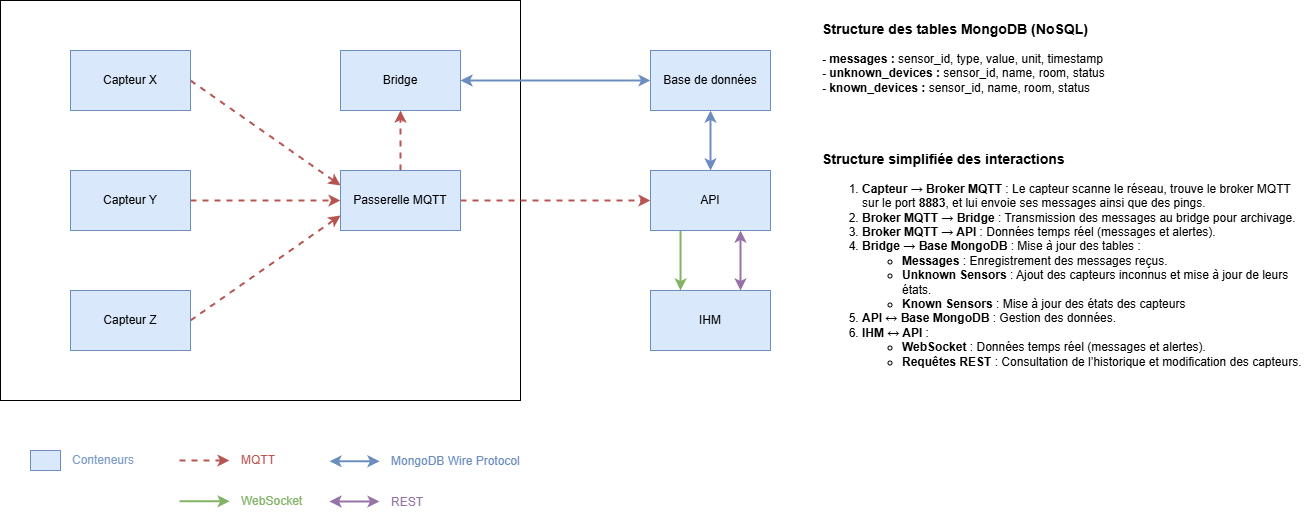

The diagram above was exported from draw.io. Its source (the exported page's mxGraphModel, read from the mxfile embedded in the PNG):
<mxGraphModel dx="2037" dy="781" grid="1" gridSize="10" guides="1" tooltips="1" connect="1" arrows="1" fold="1" page="1" pageScale="1" pageWidth="827" pageHeight="1169" math="0" shadow="0">
  <root>
    <mxCell id="0" />
    <mxCell id="1" parent="0" />
    <mxCell id="qNBYBPhV4o__3GQzp8Zp-7" value="" style="rounded=0;whiteSpace=wrap;html=1;" parent="1" vertex="1">
      <mxGeometry x="130" y="420" width="520" height="400" as="geometry" />
    </mxCell>
    <mxCell id="qNBYBPhV4o__3GQzp8Zp-8" style="rounded=0;orthogonalLoop=1;jettySize=auto;html=1;exitX=1;exitY=0.5;exitDx=0;exitDy=0;entryX=0;entryY=0.25;entryDx=0;entryDy=0;fillColor=#f8cecc;strokeColor=#b85450;jumpSize=20;strokeWidth=2;dashed=1;" parent="1" source="qNBYBPhV4o__3GQzp8Zp-1" target="qNBYBPhV4o__3GQzp8Zp-5" edge="1">
      <mxGeometry relative="1" as="geometry" />
    </mxCell>
    <mxCell id="qNBYBPhV4o__3GQzp8Zp-1" value="Capteur X" style="rounded=0;whiteSpace=wrap;html=1;fillColor=#dae8fc;strokeColor=#6c8ebf;" parent="1" vertex="1">
      <mxGeometry x="200" y="470" width="120" height="60" as="geometry" />
    </mxCell>
    <mxCell id="qNBYBPhV4o__3GQzp8Zp-9" style="rounded=0;orthogonalLoop=1;jettySize=auto;html=1;entryX=0;entryY=0.5;entryDx=0;entryDy=0;exitX=1;exitY=0.5;exitDx=0;exitDy=0;fillColor=#f8cecc;strokeColor=#b85450;jumpSize=20;strokeWidth=2;dashed=1;" parent="1" source="qNBYBPhV4o__3GQzp8Zp-2" target="qNBYBPhV4o__3GQzp8Zp-5" edge="1">
      <mxGeometry relative="1" as="geometry" />
    </mxCell>
    <mxCell id="qNBYBPhV4o__3GQzp8Zp-2" value="Capteur Y" style="rounded=0;whiteSpace=wrap;html=1;fillColor=#dae8fc;strokeColor=#6c8ebf;" parent="1" vertex="1">
      <mxGeometry x="200" y="590" width="120" height="60" as="geometry" />
    </mxCell>
    <mxCell id="qNBYBPhV4o__3GQzp8Zp-10" style="rounded=0;orthogonalLoop=1;jettySize=auto;html=1;entryX=0;entryY=0.75;entryDx=0;entryDy=0;exitX=1;exitY=0.5;exitDx=0;exitDy=0;fillColor=#f8cecc;strokeColor=#b85450;jumpSize=20;strokeWidth=2;dashed=1;" parent="1" source="qNBYBPhV4o__3GQzp8Zp-4" target="qNBYBPhV4o__3GQzp8Zp-5" edge="1">
      <mxGeometry relative="1" as="geometry" />
    </mxCell>
    <mxCell id="qNBYBPhV4o__3GQzp8Zp-4" value="Capteur Z" style="rounded=0;whiteSpace=wrap;html=1;fillColor=#dae8fc;strokeColor=#6c8ebf;" parent="1" vertex="1">
      <mxGeometry x="200" y="710" width="120" height="60" as="geometry" />
    </mxCell>
    <mxCell id="qNBYBPhV4o__3GQzp8Zp-11" style="edgeStyle=orthogonalEdgeStyle;rounded=0;orthogonalLoop=1;jettySize=auto;html=1;fillColor=#f8cecc;strokeColor=#b85450;jumpSize=20;strokeWidth=2;dashed=1;" parent="1" source="qNBYBPhV4o__3GQzp8Zp-5" target="qNBYBPhV4o__3GQzp8Zp-6" edge="1">
      <mxGeometry relative="1" as="geometry" />
    </mxCell>
    <mxCell id="qNBYBPhV4o__3GQzp8Zp-16" style="edgeStyle=orthogonalEdgeStyle;rounded=0;orthogonalLoop=1;jettySize=auto;html=1;fillColor=#f8cecc;strokeColor=#b85450;jumpSize=20;strokeWidth=2;dashed=1;" parent="1" source="qNBYBPhV4o__3GQzp8Zp-5" target="qNBYBPhV4o__3GQzp8Zp-13" edge="1">
      <mxGeometry relative="1" as="geometry" />
    </mxCell>
    <mxCell id="qNBYBPhV4o__3GQzp8Zp-5" value="Passerelle MQTT" style="rounded=0;whiteSpace=wrap;html=1;fillColor=#dae8fc;strokeColor=#6c8ebf;" parent="1" vertex="1">
      <mxGeometry x="470" y="590" width="120" height="60" as="geometry" />
    </mxCell>
    <mxCell id="qNBYBPhV4o__3GQzp8Zp-15" style="rounded=0;orthogonalLoop=1;jettySize=auto;html=1;entryX=0;entryY=0.5;entryDx=0;entryDy=0;exitX=1;exitY=0.5;exitDx=0;exitDy=0;startArrow=classic;startFill=1;strokeWidth=2;fillColor=#dae8fc;strokeColor=#6c8ebf;" parent="1" source="qNBYBPhV4o__3GQzp8Zp-6" target="qNBYBPhV4o__3GQzp8Zp-12" edge="1">
      <mxGeometry relative="1" as="geometry" />
    </mxCell>
    <mxCell id="qNBYBPhV4o__3GQzp8Zp-6" value="Bridge" style="rounded=0;whiteSpace=wrap;html=1;fillColor=#dae8fc;strokeColor=#6c8ebf;" parent="1" vertex="1">
      <mxGeometry x="470" y="470" width="120" height="60" as="geometry" />
    </mxCell>
    <mxCell id="qNBYBPhV4o__3GQzp8Zp-17" style="edgeStyle=orthogonalEdgeStyle;rounded=0;orthogonalLoop=1;jettySize=auto;html=1;startArrow=classic;startFill=1;fillColor=#dae8fc;strokeColor=#6c8ebf;strokeWidth=2;" parent="1" source="qNBYBPhV4o__3GQzp8Zp-12" target="qNBYBPhV4o__3GQzp8Zp-13" edge="1">
      <mxGeometry relative="1" as="geometry" />
    </mxCell>
    <mxCell id="qNBYBPhV4o__3GQzp8Zp-12" value="Base de données" style="rounded=0;whiteSpace=wrap;html=1;fillColor=#dae8fc;strokeColor=#6c8ebf;" parent="1" vertex="1">
      <mxGeometry x="780" y="470" width="120" height="60" as="geometry" />
    </mxCell>
    <mxCell id="qNBYBPhV4o__3GQzp8Zp-18" style="edgeStyle=orthogonalEdgeStyle;rounded=0;orthogonalLoop=1;jettySize=auto;html=1;startArrow=none;startFill=0;entryX=0.25;entryY=0;entryDx=0;entryDy=0;endArrow=classic;endFill=1;fillColor=#d5e8d4;strokeColor=#82b366;strokeWidth=2;" parent="1" source="qNBYBPhV4o__3GQzp8Zp-13" target="qNBYBPhV4o__3GQzp8Zp-14" edge="1">
      <mxGeometry relative="1" as="geometry">
        <mxPoint x="750" y="670" as="sourcePoint" />
        <Array as="points">
          <mxPoint x="810" y="700" />
          <mxPoint x="810" y="700" />
        </Array>
      </mxGeometry>
    </mxCell>
    <mxCell id="qNBYBPhV4o__3GQzp8Zp-13" value="API" style="rounded=0;whiteSpace=wrap;html=1;fillColor=#dae8fc;strokeColor=#6c8ebf;" parent="1" vertex="1">
      <mxGeometry x="780" y="590" width="120" height="60" as="geometry" />
    </mxCell>
    <mxCell id="qNBYBPhV4o__3GQzp8Zp-14" value="IHM" style="rounded=0;whiteSpace=wrap;html=1;fillColor=#dae8fc;strokeColor=#6c8ebf;" parent="1" vertex="1">
      <mxGeometry x="780" y="710" width="120" height="60" as="geometry" />
    </mxCell>
    <mxCell id="qNBYBPhV4o__3GQzp8Zp-19" style="edgeStyle=orthogonalEdgeStyle;rounded=0;orthogonalLoop=1;jettySize=auto;html=1;fillColor=#f8cecc;strokeColor=#b85450;jumpSize=20;strokeWidth=2;dashed=1;" parent="1" edge="1">
      <mxGeometry relative="1" as="geometry">
        <mxPoint x="309" y="880" as="sourcePoint" />
        <mxPoint x="359" y="880" as="targetPoint" />
      </mxGeometry>
    </mxCell>
    <mxCell id="qNBYBPhV4o__3GQzp8Zp-20" value="MQTT" style="text;html=1;align=left;verticalAlign=middle;resizable=0;points=[];autosize=1;strokeColor=none;fillColor=none;fontColor=light-dark(#b9544f, #ededed);" parent="1" vertex="1">
      <mxGeometry x="369" y="865" width="60" height="30" as="geometry" />
    </mxCell>
    <mxCell id="qNBYBPhV4o__3GQzp8Zp-21" style="edgeStyle=orthogonalEdgeStyle;rounded=0;orthogonalLoop=1;jettySize=auto;html=1;startArrow=classic;startFill=1;exitX=0.75;exitY=1;exitDx=0;exitDy=0;entryX=0.75;entryY=0;entryDx=0;entryDy=0;fillColor=#e1d5e7;strokeColor=#9673a6;strokeWidth=2;" parent="1" source="qNBYBPhV4o__3GQzp8Zp-13" target="qNBYBPhV4o__3GQzp8Zp-14" edge="1">
      <mxGeometry relative="1" as="geometry">
        <mxPoint x="910" y="670" as="sourcePoint" />
        <mxPoint x="940" y="680" as="targetPoint" />
        <Array as="points" />
      </mxGeometry>
    </mxCell>
    <mxCell id="qNBYBPhV4o__3GQzp8Zp-22" style="rounded=0;orthogonalLoop=1;jettySize=auto;html=1;exitX=1;exitY=0.5;exitDx=0;exitDy=0;startArrow=classic;startFill=1;strokeWidth=2;fillColor=#dae8fc;strokeColor=#6c8ebf;" parent="1" edge="1">
      <mxGeometry relative="1" as="geometry">
        <mxPoint x="459" y="880.76" as="sourcePoint" />
        <mxPoint x="509" y="880.76" as="targetPoint" />
      </mxGeometry>
    </mxCell>
    <mxCell id="qNBYBPhV4o__3GQzp8Zp-23" value="MongoDB Wire Protocol" style="text;html=1;align=left;verticalAlign=middle;resizable=0;points=[];autosize=1;strokeColor=none;fillColor=none;fontColor=light-dark(#6c8ebf, #ededed);" parent="1" vertex="1">
      <mxGeometry x="519" y="866" width="150" height="30" as="geometry" />
    </mxCell>
    <mxCell id="qNBYBPhV4o__3GQzp8Zp-25" style="edgeStyle=orthogonalEdgeStyle;rounded=0;orthogonalLoop=1;jettySize=auto;html=1;startArrow=none;startFill=0;endArrow=classic;endFill=1;fillColor=#d5e8d4;strokeColor=#82b366;strokeWidth=2;" parent="1" edge="1">
      <mxGeometry relative="1" as="geometry">
        <mxPoint x="309" y="920.76" as="sourcePoint" />
        <mxPoint x="359" y="920.76" as="targetPoint" />
        <Array as="points">
          <mxPoint x="339" y="920.76" />
          <mxPoint x="339" y="920.76" />
        </Array>
      </mxGeometry>
    </mxCell>
    <mxCell id="qNBYBPhV4o__3GQzp8Zp-26" value="WebSocket" style="text;html=1;align=left;verticalAlign=middle;resizable=0;points=[];autosize=1;strokeColor=none;fillColor=none;fontColor=light-dark(#81b365, #ededed);" parent="1" vertex="1">
      <mxGeometry x="369" y="906" width="80" height="30" as="geometry" />
    </mxCell>
    <mxCell id="qNBYBPhV4o__3GQzp8Zp-27" style="edgeStyle=orthogonalEdgeStyle;rounded=0;orthogonalLoop=1;jettySize=auto;html=1;startArrow=classic;startFill=1;exitX=0.75;exitY=1;exitDx=0;exitDy=0;fillColor=#e1d5e7;strokeColor=#9673a6;strokeWidth=2;" parent="1" edge="1">
      <mxGeometry relative="1" as="geometry">
        <mxPoint x="459" y="921" as="sourcePoint" />
        <mxPoint x="509" y="921" as="targetPoint" />
        <Array as="points" />
      </mxGeometry>
    </mxCell>
    <mxCell id="qNBYBPhV4o__3GQzp8Zp-28" value="REST" style="text;html=1;align=left;verticalAlign=middle;resizable=0;points=[];autosize=1;strokeColor=none;fillColor=none;fontColor=light-dark(#9773a6, #ededed);" parent="1" vertex="1">
      <mxGeometry x="519" y="907" width="60" height="30" as="geometry" />
    </mxCell>
    <mxCell id="qNBYBPhV4o__3GQzp8Zp-29" value="" style="rounded=0;whiteSpace=wrap;html=1;fillColor=#dae8fc;strokeColor=#6c8ebf;" parent="1" vertex="1">
      <mxGeometry x="160" y="870" width="30" height="20" as="geometry" />
    </mxCell>
    <mxCell id="qNBYBPhV4o__3GQzp8Zp-30" value="Conteneurs" style="text;html=1;align=left;verticalAlign=middle;resizable=0;points=[];autosize=1;strokeColor=none;fillColor=none;fontColor=light-dark(#7f9cc8, #ededed);" parent="1" vertex="1">
      <mxGeometry x="200" y="865" width="90" height="30" as="geometry" />
    </mxCell>
    <mxCell id="qNBYBPhV4o__3GQzp8Zp-31" value="&lt;h3&gt;Structure simplifiée des interactions&lt;/h3&gt;&lt;ol&gt;&lt;li&gt;&lt;strong&gt;Capteur → Broker MQTT&lt;/strong&gt; : Le capteur scanne le réseau, trouve le broker MQTT sur le port &lt;strong&gt;8883&lt;/strong&gt;, et lui envoie ses messages ainsi que des pings.&lt;/li&gt;&lt;li&gt;&lt;strong&gt;Broker MQTT → Bridge&lt;/strong&gt; : Transmission des messages au bridge pour archivage.&lt;/li&gt;&lt;li&gt;&lt;strong&gt;&lt;strong&gt;&lt;strong&gt;Broker MQTT&amp;nbsp;&lt;/strong&gt;→&lt;/strong&gt;&amp;nbsp;API&amp;nbsp;&lt;/strong&gt;: Données temps réel (messages et alertes).&lt;/li&gt;&lt;li&gt;&lt;strong&gt;Bridge → Base MongoDB&lt;/strong&gt; : Mise à jour des tables :&lt;ul&gt;&lt;li&gt;&lt;strong&gt;Messages&lt;/strong&gt; : Enregistrement des messages reçus.&lt;/li&gt;&lt;li&gt;&lt;strong&gt;Unknown Sensors&lt;/strong&gt; : Ajout des capteurs inconnus et mise à jour de leurs états.&lt;/li&gt;&lt;li&gt;&lt;strong&gt;Known Sensors&lt;/strong&gt; : Mise à jour des états des capteurs&lt;/li&gt;&lt;/ul&gt;&lt;/li&gt;&lt;li&gt;&lt;strong&gt;API ↔ Base MongoDB&lt;/strong&gt; : Gestion des données.&lt;/li&gt;&lt;li&gt;&lt;strong&gt;IHM ↔ API&lt;/strong&gt;&amp;nbsp;:&lt;ul&gt;&lt;li&gt;&lt;strong&gt;WebSocket&lt;/strong&gt;&amp;nbsp;: Données temps réel (messages et alertes).&lt;/li&gt;&lt;li&gt;&lt;strong&gt;Requêtes REST&lt;/strong&gt;&amp;nbsp;: Consultation de l’historique et modification des capteurs.&lt;/li&gt;&lt;/ul&gt;&lt;/li&gt;&lt;/ol&gt;" style="text;whiteSpace=wrap;html=1;" parent="1" vertex="1">
      <mxGeometry x="950" y="550" width="490" height="270" as="geometry" />
    </mxCell>
    <mxCell id="7m0dvs8Dy9rxRKjs0k93-1" value="&lt;h3&gt;Structure des tables MongoDB (NoSQL)&lt;/h3&gt;&lt;div&gt;&lt;b&gt;- messages&amp;nbsp;: &lt;/b&gt;sensor_id, type, value, unit, timestamp&lt;/div&gt;&lt;div&gt;&lt;b&gt;- unknown_devices :&amp;nbsp;&lt;/b&gt;&lt;span style=&quot;background-color: transparent; color: light-dark(rgb(0, 0, 0), rgb(255, 255, 255));&quot;&gt;sensor_id, name, room, status&lt;/span&gt;&lt;/div&gt;&lt;div&gt;&lt;b&gt;- known_devices :&amp;nbsp;&lt;/b&gt;&lt;span style=&quot;background-color: transparent; color: light-dark(rgb(0, 0, 0), rgb(255, 255, 255));&quot;&gt;sensor_id, name, room, status&lt;/span&gt;&lt;/div&gt;" style="text;whiteSpace=wrap;html=1;" vertex="1" parent="1">
      <mxGeometry x="950" y="420" width="490" height="110" as="geometry" />
    </mxCell>
  </root>
</mxGraphModel>